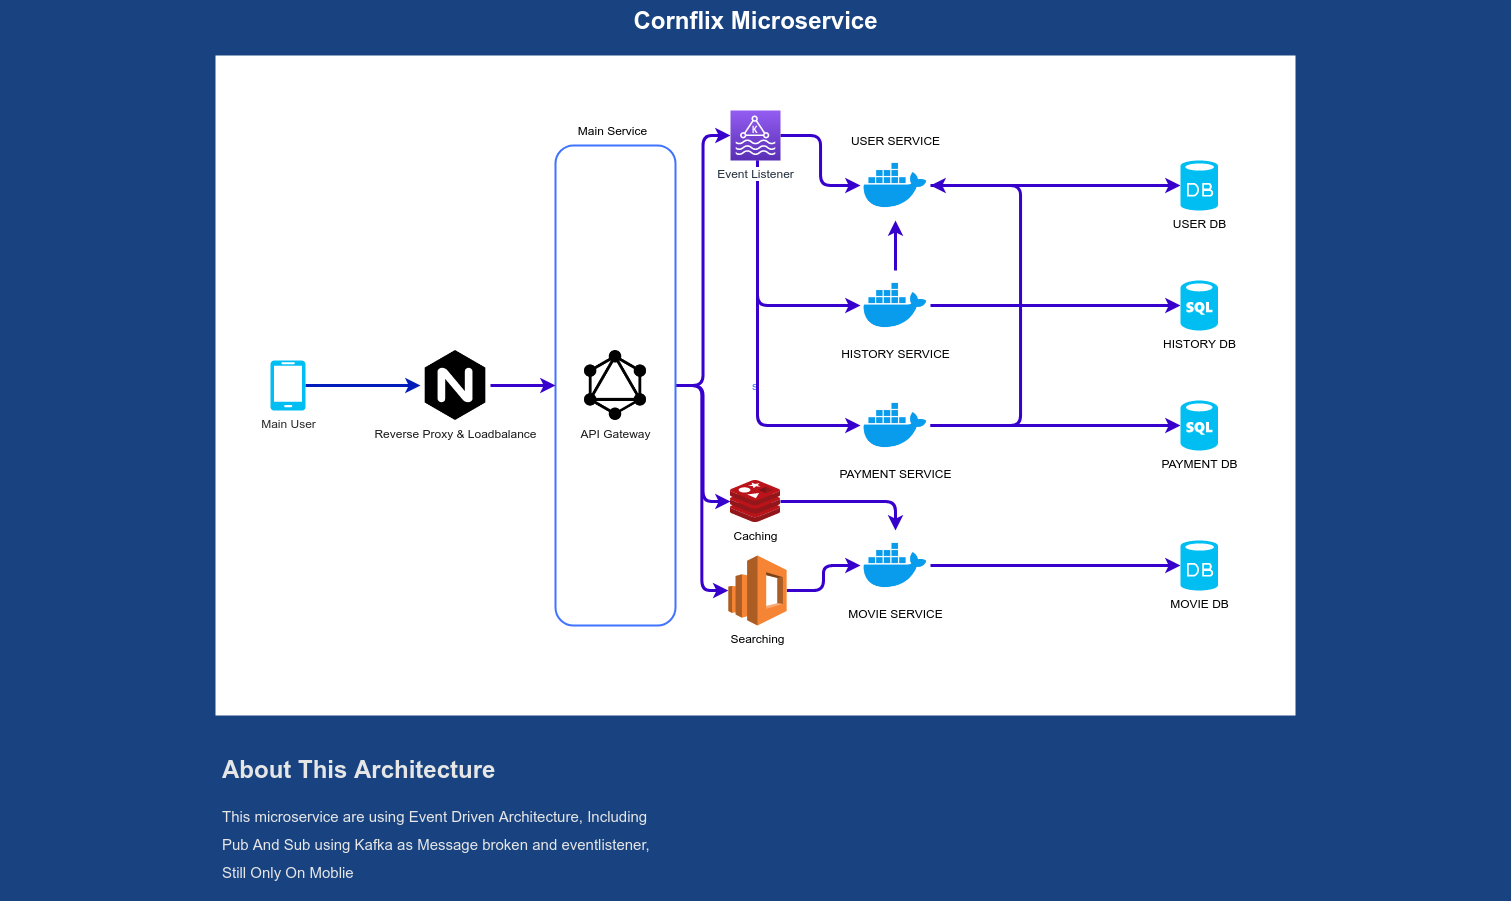

The diagram above was exported from draw.io. Its source (the exported page's mxGraphModel, read from the mxfile embedded in the PNG):
<mxGraphModel dx="1021" dy="541" grid="1" gridSize="10" guides="1" tooltips="1" connect="1" arrows="1" fold="1" page="1" pageScale="1.5" pageWidth="1169" pageHeight="826" background="#184380" math="0" shadow="0">
  <root>
    <mxCell id="0" style=";html=1;" />
    <mxCell id="1" style=";html=1;" parent="0" />
    <mxCell id="23046e2b9bb16c14-113" value="Cornflix Microservice" style="text;strokeColor=none;fillColor=none;html=1;fontSize=24;fontStyle=1;verticalAlign=middle;align=center;shadow=0;fontColor=#FFFFFF;rounded=1;" parent="1" vertex="1">
      <mxGeometry x="120" y="40" width="1510" height="40" as="geometry" />
    </mxCell>
    <mxCell id="uDrbmgUzQRw74868jUo0-8" value="s" style="rounded=0;whiteSpace=wrap;html=1;fontColor=#4073FF;strokeColor=none;" parent="1" vertex="1">
      <mxGeometry x="335" y="95" width="1080" height="660" as="geometry" />
    </mxCell>
    <mxCell id="uDrbmgUzQRw74868jUo0-11" value="&lt;h1&gt;About This Architecture&lt;/h1&gt;&lt;h1&gt;&lt;span style=&quot;font-weight: normal&quot;&gt;&lt;font style=&quot;font-size: 15px&quot;&gt;This microservice are using Event Driven Architecture, Including Pub And Sub using Kafka as Message broken and eventlistener, Still Only On Moblie&lt;/font&gt;&lt;/span&gt;&lt;br&gt;&lt;/h1&gt;" style="text;html=1;strokeColor=none;spacing=5;spacingTop=-20;whiteSpace=wrap;overflow=hidden;rounded=0;fontColor=#E6E6E6;" parent="1" vertex="1">
      <mxGeometry x="337" y="790" width="463" height="150" as="geometry" />
    </mxCell>
    <mxCell id="uDrbmgUzQRw74868jUo0-18" style="edgeStyle=orthogonalEdgeStyle;rounded=1;orthogonalLoop=1;jettySize=auto;html=1;fontColor=#E6E6E6;jumpStyle=none;strokeWidth=3;fillColor=#0050ef;strokeColor=#001DBC;" parent="1" source="uDrbmgUzQRw74868jUo0-12" target="uDrbmgUzQRw74868jUo0-19" edge="1">
      <mxGeometry relative="1" as="geometry">
        <mxPoint x="560" y="425" as="targetPoint" />
      </mxGeometry>
    </mxCell>
    <mxCell id="uDrbmgUzQRw74868jUo0-12" value="&lt;font color=&quot;#2b2b2b&quot;&gt;Main User&lt;/font&gt;" style="verticalLabelPosition=bottom;html=1;verticalAlign=top;align=center;strokeColor=none;fillColor=#00BEF2;shape=mxgraph.azure.mobile;pointerEvents=1;rounded=1;fontColor=#E6E6E6;" parent="1" vertex="1">
      <mxGeometry x="390" y="400" width="35" height="50" as="geometry" />
    </mxCell>
    <mxCell id="uDrbmgUzQRw74868jUo0-19" value="Reverse Proxy &amp;amp; Loadbalance&lt;br&gt;" style="shape=image;html=1;verticalAlign=top;verticalLabelPosition=bottom;labelBackgroundColor=#ffffff;imageAspect=0;aspect=fixed;image=https://cdn4.iconfinder.com/data/icons/logos-brands-5/24/nginx-128.png;rounded=1;fillColor=#C2C2C2;fontColor=#1C1C1C;" parent="1" vertex="1">
      <mxGeometry x="540" y="390" width="70" height="70" as="geometry" />
    </mxCell>
    <mxCell id="AYJCMkIe-aq3phiVASWr-14" style="edgeStyle=orthogonalEdgeStyle;rounded=1;jumpStyle=none;orthogonalLoop=1;jettySize=auto;html=1;strokeWidth=3;fontColor=#000000;fillColor=#6a00ff;strokeColor=#3700CC;" edge="1" parent="1" source="uDrbmgUzQRw74868jUo0-22" target="AYJCMkIe-aq3phiVASWr-6">
      <mxGeometry relative="1" as="geometry" />
    </mxCell>
    <mxCell id="AYJCMkIe-aq3phiVASWr-22" style="edgeStyle=orthogonalEdgeStyle;rounded=1;jumpStyle=none;orthogonalLoop=1;jettySize=auto;html=1;strokeWidth=3;fontColor=#000000;fillColor=#6a00ff;strokeColor=#3700CC;" edge="1" parent="1" source="uDrbmgUzQRw74868jUo0-22" target="AYJCMkIe-aq3phiVASWr-20">
      <mxGeometry relative="1" as="geometry" />
    </mxCell>
    <mxCell id="AYJCMkIe-aq3phiVASWr-24" style="edgeStyle=orthogonalEdgeStyle;rounded=1;jumpStyle=none;orthogonalLoop=1;jettySize=auto;html=1;strokeWidth=3;fontColor=#000000;fillColor=#6a00ff;strokeColor=#3700CC;" edge="1" parent="1" source="uDrbmgUzQRw74868jUo0-22" target="AYJCMkIe-aq3phiVASWr-23">
      <mxGeometry relative="1" as="geometry" />
    </mxCell>
    <mxCell id="uDrbmgUzQRw74868jUo0-22" value="&lt;p&gt;&lt;br&gt;&lt;/p&gt;" style="rounded=1;whiteSpace=wrap;html=1;strokeWidth=2;fontColor=#ffffff;fillColor=none;strokeColor=#4073FF;" parent="1" vertex="1">
      <mxGeometry x="675" y="185" width="120" height="480" as="geometry" />
    </mxCell>
    <mxCell id="uDrbmgUzQRw74868jUo0-20" value="API Gateway" style="shape=image;html=1;verticalAlign=top;verticalLabelPosition=bottom;labelBackgroundColor=#ffffff;imageAspect=0;aspect=fixed;image=https://cdn4.iconfinder.com/data/icons/logos-brands-5/24/graphql-128.png;rounded=1;fillColor=#C2C2C2;fontColor=#1C1C1C;" parent="1" vertex="1">
      <mxGeometry x="700" y="390" width="70" height="70" as="geometry" />
    </mxCell>
    <mxCell id="uDrbmgUzQRw74868jUo0-21" style="edgeStyle=orthogonalEdgeStyle;rounded=1;jumpStyle=none;orthogonalLoop=1;jettySize=auto;html=1;exitX=1;exitY=0.5;exitDx=0;exitDy=0;strokeWidth=3;fontColor=#1C1C1C;fillColor=#6a00ff;strokeColor=#3700CC;entryX=0;entryY=0.5;entryDx=0;entryDy=0;" parent="1" source="uDrbmgUzQRw74868jUo0-19" target="uDrbmgUzQRw74868jUo0-22" edge="1">
      <mxGeometry relative="1" as="geometry">
        <mxPoint x="650" y="425" as="targetPoint" />
      </mxGeometry>
    </mxCell>
    <mxCell id="uDrbmgUzQRw74868jUo0-24" value="Main Service" style="text;html=1;strokeColor=none;fillColor=none;align=center;verticalAlign=middle;whiteSpace=wrap;rounded=0;fontColor=#000000;" parent="1" vertex="1">
      <mxGeometry x="695" y="160" width="75" height="20" as="geometry" />
    </mxCell>
    <mxCell id="AYJCMkIe-aq3phiVASWr-11" style="edgeStyle=orthogonalEdgeStyle;rounded=1;jumpStyle=none;orthogonalLoop=1;jettySize=auto;html=1;entryX=0;entryY=0.5;entryDx=0;entryDy=0;entryPerimeter=0;strokeWidth=3;fontColor=#000000;fillColor=#6a00ff;strokeColor=#3700CC;" edge="1" parent="1" source="AYJCMkIe-aq3phiVASWr-1" target="AYJCMkIe-aq3phiVASWr-10">
      <mxGeometry relative="1" as="geometry" />
    </mxCell>
    <mxCell id="AYJCMkIe-aq3phiVASWr-1" value="USER SERVICE" style="shape=image;html=1;verticalAlign=bottom;verticalLabelPosition=top;labelBackgroundColor=#ffffff;imageAspect=0;aspect=fixed;image=https://cdn4.iconfinder.com/data/icons/logos-and-brands/512/97_Docker_logo_logos-128.png;rounded=1;strokeColor=#4073FF;strokeWidth=2;fillColor=none;fontColor=#000000;labelBorderColor=none;labelPosition=center;align=center;" vertex="1" parent="1">
      <mxGeometry x="980" y="190" width="70" height="70" as="geometry" />
    </mxCell>
    <mxCell id="AYJCMkIe-aq3phiVASWr-29" style="edgeStyle=orthogonalEdgeStyle;rounded=1;jumpStyle=none;orthogonalLoop=1;jettySize=auto;html=1;entryX=0;entryY=0.5;entryDx=0;entryDy=0;entryPerimeter=0;strokeWidth=3;fontColor=#000000;fillColor=#6a00ff;strokeColor=#3700CC;" edge="1" parent="1" source="AYJCMkIe-aq3phiVASWr-2" target="AYJCMkIe-aq3phiVASWr-28">
      <mxGeometry relative="1" as="geometry" />
    </mxCell>
    <mxCell id="AYJCMkIe-aq3phiVASWr-2" value="MOVIE SERVICE" style="shape=image;html=1;verticalAlign=top;verticalLabelPosition=bottom;labelBackgroundColor=#ffffff;imageAspect=0;aspect=fixed;image=https://cdn4.iconfinder.com/data/icons/logos-and-brands/512/97_Docker_logo_logos-128.png;rounded=1;strokeColor=#4073FF;strokeWidth=2;fillColor=none;fontColor=#000000;" vertex="1" parent="1">
      <mxGeometry x="980" y="570" width="70" height="70" as="geometry" />
    </mxCell>
    <mxCell id="AYJCMkIe-aq3phiVASWr-26" style="edgeStyle=orthogonalEdgeStyle;rounded=1;jumpStyle=none;orthogonalLoop=1;jettySize=auto;html=1;entryX=0;entryY=0.5;entryDx=0;entryDy=0;entryPerimeter=0;strokeWidth=3;fontColor=#000000;fillColor=#6a00ff;strokeColor=#3700CC;" edge="1" parent="1" source="AYJCMkIe-aq3phiVASWr-3" target="AYJCMkIe-aq3phiVASWr-25">
      <mxGeometry relative="1" as="geometry" />
    </mxCell>
    <mxCell id="AYJCMkIe-aq3phiVASWr-33" style="edgeStyle=orthogonalEdgeStyle;rounded=1;jumpStyle=none;orthogonalLoop=1;jettySize=auto;html=1;strokeWidth=3;fontColor=#000000;fillColor=#6a00ff;strokeColor=#3700CC;" edge="1" parent="1" source="AYJCMkIe-aq3phiVASWr-3" target="AYJCMkIe-aq3phiVASWr-1">
      <mxGeometry relative="1" as="geometry">
        <Array as="points">
          <mxPoint x="1140" y="465" />
          <mxPoint x="1140" y="225" />
        </Array>
      </mxGeometry>
    </mxCell>
    <mxCell id="AYJCMkIe-aq3phiVASWr-3" value="PAYMENT SERVICE" style="shape=image;html=1;verticalAlign=top;verticalLabelPosition=bottom;labelBackgroundColor=#ffffff;imageAspect=0;aspect=fixed;image=https://cdn4.iconfinder.com/data/icons/logos-and-brands/512/97_Docker_logo_logos-128.png;rounded=1;strokeColor=#4073FF;strokeWidth=2;fillColor=none;fontColor=#000000;" vertex="1" parent="1">
      <mxGeometry x="980" y="430" width="70" height="70" as="geometry" />
    </mxCell>
    <mxCell id="AYJCMkIe-aq3phiVASWr-13" style="edgeStyle=orthogonalEdgeStyle;rounded=1;jumpStyle=none;orthogonalLoop=1;jettySize=auto;html=1;entryX=0;entryY=0.5;entryDx=0;entryDy=0;entryPerimeter=0;strokeWidth=3;fontColor=#000000;fillColor=#6a00ff;strokeColor=#3700CC;" edge="1" parent="1" source="AYJCMkIe-aq3phiVASWr-4" target="AYJCMkIe-aq3phiVASWr-12">
      <mxGeometry relative="1" as="geometry" />
    </mxCell>
    <mxCell id="AYJCMkIe-aq3phiVASWr-4" value="HISTORY SERVICE" style="shape=image;html=1;verticalAlign=top;verticalLabelPosition=bottom;labelBackgroundColor=#ffffff;imageAspect=0;aspect=fixed;image=https://cdn4.iconfinder.com/data/icons/logos-and-brands/512/97_Docker_logo_logos-128.png;rounded=1;strokeColor=#4073FF;strokeWidth=2;fillColor=none;fontColor=#000000;" vertex="1" parent="1">
      <mxGeometry x="980" y="310" width="70" height="70" as="geometry" />
    </mxCell>
    <mxCell id="AYJCMkIe-aq3phiVASWr-10" value="USER DB" style="verticalLabelPosition=bottom;html=1;verticalAlign=top;align=center;strokeColor=none;fillColor=#00BEF2;shape=mxgraph.azure.database;rounded=1;fontColor=#000000;" vertex="1" parent="1">
      <mxGeometry x="1300" y="200" width="37.5" height="50" as="geometry" />
    </mxCell>
    <mxCell id="AYJCMkIe-aq3phiVASWr-12" value="HISTORY DB" style="verticalLabelPosition=bottom;html=1;verticalAlign=top;align=center;strokeColor=none;fillColor=#00BEF2;shape=mxgraph.azure.sql_database;rounded=1;fontColor=#000000;" vertex="1" parent="1">
      <mxGeometry x="1300" y="320" width="37.5" height="50" as="geometry" />
    </mxCell>
    <mxCell id="AYJCMkIe-aq3phiVASWr-15" style="edgeStyle=orthogonalEdgeStyle;rounded=1;jumpStyle=none;orthogonalLoop=1;jettySize=auto;html=1;strokeWidth=3;fontColor=#000000;fillColor=#6a00ff;strokeColor=#3700CC;" edge="1" parent="1" source="AYJCMkIe-aq3phiVASWr-6" target="AYJCMkIe-aq3phiVASWr-1">
      <mxGeometry relative="1" as="geometry" />
    </mxCell>
    <mxCell id="AYJCMkIe-aq3phiVASWr-16" style="edgeStyle=orthogonalEdgeStyle;rounded=1;jumpStyle=none;orthogonalLoop=1;jettySize=auto;html=1;strokeWidth=3;fontColor=#000000;fillColor=#6a00ff;strokeColor=#3700CC;" edge="1" parent="1" source="AYJCMkIe-aq3phiVASWr-6" target="AYJCMkIe-aq3phiVASWr-4">
      <mxGeometry relative="1" as="geometry">
        <Array as="points">
          <mxPoint x="877" y="345" />
        </Array>
      </mxGeometry>
    </mxCell>
    <mxCell id="AYJCMkIe-aq3phiVASWr-17" style="edgeStyle=orthogonalEdgeStyle;rounded=1;jumpStyle=none;orthogonalLoop=1;jettySize=auto;html=1;strokeWidth=3;fontColor=#000000;fillColor=#6a00ff;strokeColor=#3700CC;" edge="1" parent="1" source="AYJCMkIe-aq3phiVASWr-6" target="AYJCMkIe-aq3phiVASWr-3">
      <mxGeometry relative="1" as="geometry">
        <Array as="points">
          <mxPoint x="877" y="465" />
        </Array>
      </mxGeometry>
    </mxCell>
    <mxCell id="AYJCMkIe-aq3phiVASWr-6" value="Event Listener" style="outlineConnect=0;fontColor=#232F3E;gradientColor=#945DF2;gradientDirection=north;fillColor=#5A30B5;strokeColor=#ffffff;dashed=0;verticalLabelPosition=bottom;verticalAlign=top;align=center;html=1;fontSize=12;fontStyle=0;aspect=fixed;shape=mxgraph.aws4.resourceIcon;resIcon=mxgraph.aws4.managed_streaming_for_kafka;rounded=1;labelBackgroundColor=#ffffff;" vertex="1" parent="1">
      <mxGeometry x="850" y="150" width="50" height="50" as="geometry" />
    </mxCell>
    <mxCell id="AYJCMkIe-aq3phiVASWr-21" style="edgeStyle=orthogonalEdgeStyle;rounded=1;jumpStyle=none;orthogonalLoop=1;jettySize=auto;html=1;strokeWidth=3;fontColor=#000000;fillColor=#6a00ff;strokeColor=#3700CC;" edge="1" parent="1" source="AYJCMkIe-aq3phiVASWr-20" target="AYJCMkIe-aq3phiVASWr-2">
      <mxGeometry relative="1" as="geometry" />
    </mxCell>
    <mxCell id="AYJCMkIe-aq3phiVASWr-20" value="Caching" style="aspect=fixed;html=1;points=[];align=center;image;fontSize=12;image=img/lib/mscae/Cache_Redis_Product.svg;rounded=1;labelBackgroundColor=#ffffff;strokeColor=#4073FF;strokeWidth=2;fillColor=none;" vertex="1" parent="1">
      <mxGeometry x="850" y="520" width="50" height="42" as="geometry" />
    </mxCell>
    <mxCell id="AYJCMkIe-aq3phiVASWr-27" style="edgeStyle=orthogonalEdgeStyle;rounded=1;jumpStyle=none;orthogonalLoop=1;jettySize=auto;html=1;strokeWidth=3;fontColor=#000000;fillColor=#6a00ff;strokeColor=#3700CC;" edge="1" parent="1" source="AYJCMkIe-aq3phiVASWr-23" target="AYJCMkIe-aq3phiVASWr-2">
      <mxGeometry relative="1" as="geometry" />
    </mxCell>
    <mxCell id="AYJCMkIe-aq3phiVASWr-23" value="Searching" style="outlineConnect=0;dashed=0;verticalLabelPosition=bottom;verticalAlign=top;align=center;html=1;shape=mxgraph.aws3.elasticsearch_service;fillColor=#F58534;gradientColor=none;rounded=1;labelBackgroundColor=#ffffff;strokeColor=#4073FF;strokeWidth=2;fontColor=#000000;" vertex="1" parent="1">
      <mxGeometry x="847.8299999999999" y="595" width="58.33" height="70" as="geometry" />
    </mxCell>
    <mxCell id="AYJCMkIe-aq3phiVASWr-25" value="PAYMENT DB" style="verticalLabelPosition=bottom;html=1;verticalAlign=top;align=center;strokeColor=none;fillColor=#00BEF2;shape=mxgraph.azure.sql_database;rounded=1;fontColor=#000000;" vertex="1" parent="1">
      <mxGeometry x="1300" y="440" width="37.5" height="50" as="geometry" />
    </mxCell>
    <mxCell id="AYJCMkIe-aq3phiVASWr-28" value="MOVIE DB" style="verticalLabelPosition=bottom;html=1;verticalAlign=top;align=center;strokeColor=none;fillColor=#00BEF2;shape=mxgraph.azure.database;rounded=1;labelBackgroundColor=#ffffff;fontColor=#000000;" vertex="1" parent="1">
      <mxGeometry x="1300" y="580" width="37.5" height="50" as="geometry" />
    </mxCell>
    <mxCell id="AYJCMkIe-aq3phiVASWr-32" style="edgeStyle=orthogonalEdgeStyle;rounded=1;jumpStyle=none;orthogonalLoop=1;jettySize=auto;html=1;strokeWidth=3;fontColor=#000000;fillColor=#6a00ff;strokeColor=#3700CC;" edge="1" parent="1" source="AYJCMkIe-aq3phiVASWr-4" target="AYJCMkIe-aq3phiVASWr-1">
      <mxGeometry relative="1" as="geometry" />
    </mxCell>
  </root>
</mxGraphModel>